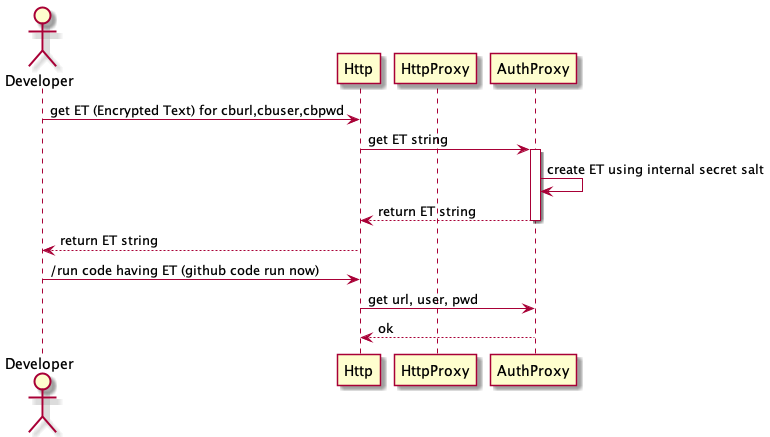

The diagram above was rendered by PlantUML. Its source (embedded in the PNG):
@startuml PlaygrounAuth
skinparam Style strict
actor Developer
participant Http
participant HttpProxy
participant AuthProxy

Developer -> Http : get ET (Encrypted Text) for cburl,cbuser,cbpwd
Http -> AuthProxy ++ : get ET string
AuthProxy -> AuthProxy : create ET using internal secret salt
Http <-- AuthProxy : return ET string
AuthProxy --
Developer <-- Http : return ET string

Developer -> Http : /run code having ET (github code run now)
Http -> AuthProxy : get url, user, pwd
return ok


@enduml